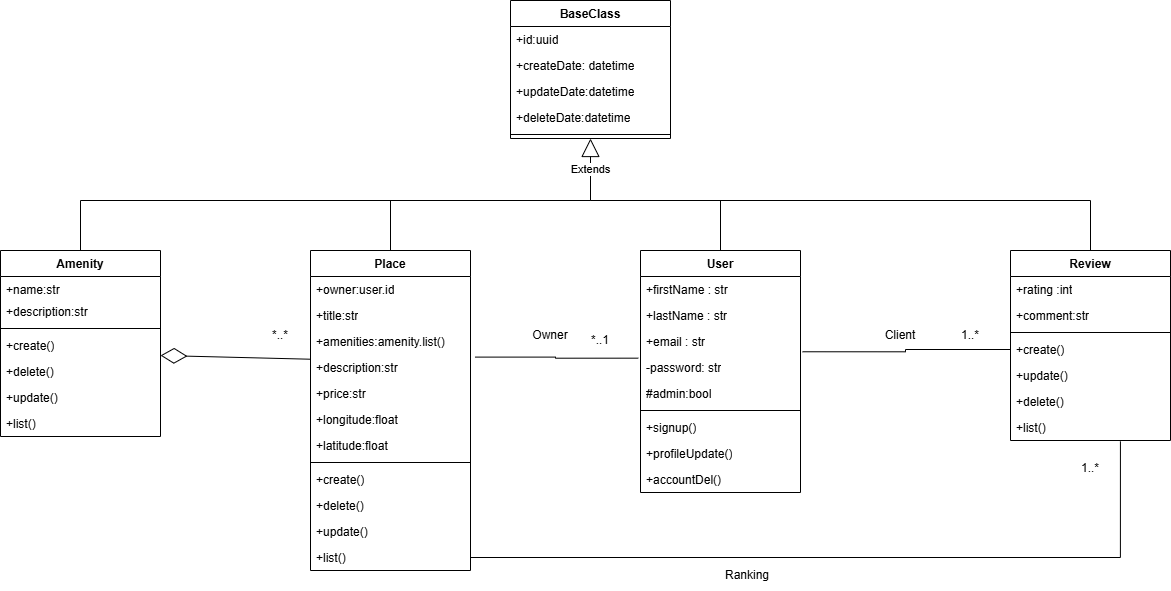

The diagram above was exported from draw.io. Its source (the exported page's mxGraphModel, read from the mxfile embedded in the PNG):
<mxGraphModel dx="1830" dy="777" grid="1" gridSize="10" guides="1" tooltips="1" connect="1" arrows="1" fold="1" page="1" pageScale="1" pageWidth="827" pageHeight="1169" math="0" shadow="0">
  <root>
    <mxCell id="0" />
    <mxCell id="1" parent="0" />
    <mxCell id="HAm_o5pZkKZWDFNc0IW_-1" parent="1" style="swimlane;fontStyle=1;align=center;verticalAlign=top;childLayout=stackLayout;horizontal=1;startSize=26;horizontalStack=0;resizeParent=1;resizeParentMax=0;resizeLast=0;collapsible=1;marginBottom=0;whiteSpace=wrap;html=1;" value="User" vertex="1">
      <mxGeometry height="242" width="160" x="690" y="550" as="geometry" />
    </mxCell>
    <mxCell id="HAm_o5pZkKZWDFNc0IW_-21" parent="HAm_o5pZkKZWDFNc0IW_-1" style="text;strokeColor=none;fillColor=none;align=left;verticalAlign=top;spacingLeft=4;spacingRight=4;overflow=hidden;rotatable=0;points=[[0,0.5],[1,0.5]];portConstraint=eastwest;whiteSpace=wrap;html=1;" value="+firstName : str&lt;div&gt;&lt;div&gt;&lt;br&gt;&lt;/div&gt;&lt;/div&gt;" vertex="1">
      <mxGeometry height="26" width="160" y="26" as="geometry" />
    </mxCell>
    <mxCell id="HAm_o5pZkKZWDFNc0IW_-22" parent="HAm_o5pZkKZWDFNc0IW_-1" style="text;strokeColor=none;fillColor=none;align=left;verticalAlign=top;spacingLeft=4;spacingRight=4;overflow=hidden;rotatable=0;points=[[0,0.5],[1,0.5]];portConstraint=eastwest;whiteSpace=wrap;html=1;" value="+lastName : str&lt;div&gt;&lt;div&gt;&lt;br&gt;&lt;/div&gt;&lt;/div&gt;" vertex="1">
      <mxGeometry height="26" width="160" y="52" as="geometry" />
    </mxCell>
    <mxCell id="HAm_o5pZkKZWDFNc0IW_-24" parent="HAm_o5pZkKZWDFNc0IW_-1" style="text;strokeColor=none;fillColor=none;align=left;verticalAlign=top;spacingLeft=4;spacingRight=4;overflow=hidden;rotatable=0;points=[[0,0.5],[1,0.5]];portConstraint=eastwest;whiteSpace=wrap;html=1;" value="+email : str&lt;div&gt;&lt;div&gt;&lt;br&gt;&lt;/div&gt;&lt;/div&gt;" vertex="1">
      <mxGeometry height="26" width="160" y="78" as="geometry" />
    </mxCell>
    <mxCell id="HAm_o5pZkKZWDFNc0IW_-33" parent="HAm_o5pZkKZWDFNc0IW_-1" style="text;strokeColor=none;fillColor=none;align=left;verticalAlign=top;spacingLeft=4;spacingRight=4;overflow=hidden;rotatable=0;points=[[0,0.5],[1,0.5]];portConstraint=eastwest;whiteSpace=wrap;html=1;" value="-password: str&lt;div&gt;&lt;div&gt;&lt;br&gt;&lt;/div&gt;&lt;/div&gt;" vertex="1">
      <mxGeometry height="26" width="160" y="104" as="geometry" />
    </mxCell>
    <mxCell id="HAm_o5pZkKZWDFNc0IW_-2" parent="HAm_o5pZkKZWDFNc0IW_-1" style="text;strokeColor=none;fillColor=none;align=left;verticalAlign=top;spacingLeft=4;spacingRight=4;overflow=hidden;rotatable=0;points=[[0,0.5],[1,0.5]];portConstraint=eastwest;whiteSpace=wrap;html=1;" value="&lt;div&gt;&lt;div&gt;#admin:bool&lt;/div&gt;&lt;/div&gt;" vertex="1">
      <mxGeometry height="26" width="160" y="130" as="geometry" />
    </mxCell>
    <mxCell id="HAm_o5pZkKZWDFNc0IW_-3" parent="HAm_o5pZkKZWDFNc0IW_-1" style="line;strokeWidth=1;fillColor=none;align=left;verticalAlign=middle;spacingTop=-1;spacingLeft=3;spacingRight=3;rotatable=0;labelPosition=right;points=[];portConstraint=eastwest;strokeColor=inherit;" value="" vertex="1">
      <mxGeometry height="8" width="160" y="156" as="geometry" />
    </mxCell>
    <mxCell id="HAm_o5pZkKZWDFNc0IW_-4" parent="HAm_o5pZkKZWDFNc0IW_-1" style="text;strokeColor=none;fillColor=none;align=left;verticalAlign=top;spacingLeft=4;spacingRight=4;overflow=hidden;rotatable=0;points=[[0,0.5],[1,0.5]];portConstraint=eastwest;whiteSpace=wrap;html=1;" value="+signup()" vertex="1">
      <mxGeometry height="26" width="160" y="164" as="geometry" />
    </mxCell>
    <mxCell id="HAm_o5pZkKZWDFNc0IW_-111" parent="HAm_o5pZkKZWDFNc0IW_-1" style="text;strokeColor=none;fillColor=none;align=left;verticalAlign=top;spacingLeft=4;spacingRight=4;overflow=hidden;rotatable=0;points=[[0,0.5],[1,0.5]];portConstraint=eastwest;whiteSpace=wrap;html=1;" value="+profileUpdate()" vertex="1">
      <mxGeometry height="26" width="160" y="190" as="geometry" />
    </mxCell>
    <mxCell id="HAm_o5pZkKZWDFNc0IW_-110" parent="HAm_o5pZkKZWDFNc0IW_-1" style="text;strokeColor=none;fillColor=none;align=left;verticalAlign=top;spacingLeft=4;spacingRight=4;overflow=hidden;rotatable=0;points=[[0,0.5],[1,0.5]];portConstraint=eastwest;whiteSpace=wrap;html=1;" value="+accountDel()" vertex="1">
      <mxGeometry height="26" width="160" y="216" as="geometry" />
    </mxCell>
    <mxCell id="HAm_o5pZkKZWDFNc0IW_-9" parent="1" style="swimlane;fontStyle=1;align=center;verticalAlign=top;childLayout=stackLayout;horizontal=1;startSize=26;horizontalStack=0;resizeParent=1;resizeParentMax=0;resizeLast=0;collapsible=1;marginBottom=0;whiteSpace=wrap;html=1;" value="Review" vertex="1">
      <mxGeometry height="190" width="160" x="1060" y="550" as="geometry" />
    </mxCell>
    <mxCell id="HAm_o5pZkKZWDFNc0IW_-37" parent="HAm_o5pZkKZWDFNc0IW_-9" style="text;strokeColor=none;fillColor=none;align=left;verticalAlign=top;spacingLeft=4;spacingRight=4;overflow=hidden;rotatable=0;points=[[0,0.5],[1,0.5]];portConstraint=eastwest;whiteSpace=wrap;html=1;" value="+rating :int" vertex="1">
      <mxGeometry height="26" width="160" y="26" as="geometry" />
    </mxCell>
    <mxCell id="HAm_o5pZkKZWDFNc0IW_-10" parent="HAm_o5pZkKZWDFNc0IW_-9" style="text;strokeColor=none;fillColor=none;align=left;verticalAlign=top;spacingLeft=4;spacingRight=4;overflow=hidden;rotatable=0;points=[[0,0.5],[1,0.5]];portConstraint=eastwest;whiteSpace=wrap;html=1;" value="+comment:str" vertex="1">
      <mxGeometry height="26" width="160" y="52" as="geometry" />
    </mxCell>
    <mxCell id="HAm_o5pZkKZWDFNc0IW_-11" parent="HAm_o5pZkKZWDFNc0IW_-9" style="line;strokeWidth=1;fillColor=none;align=left;verticalAlign=middle;spacingTop=-1;spacingLeft=3;spacingRight=3;rotatable=0;labelPosition=right;points=[];portConstraint=eastwest;strokeColor=inherit;" value="" vertex="1">
      <mxGeometry height="8" width="160" y="78" as="geometry" />
    </mxCell>
    <mxCell id="HAm_o5pZkKZWDFNc0IW_-12" parent="HAm_o5pZkKZWDFNc0IW_-9" style="text;strokeColor=none;fillColor=none;align=left;verticalAlign=top;spacingLeft=4;spacingRight=4;overflow=hidden;rotatable=0;points=[[0,0.5],[1,0.5]];portConstraint=eastwest;whiteSpace=wrap;html=1;" value="+create()" vertex="1">
      <mxGeometry height="26" width="160" y="86" as="geometry" />
    </mxCell>
    <mxCell id="HAm_o5pZkKZWDFNc0IW_-46" parent="HAm_o5pZkKZWDFNc0IW_-9" style="text;strokeColor=none;fillColor=none;align=left;verticalAlign=top;spacingLeft=4;spacingRight=4;overflow=hidden;rotatable=0;points=[[0,0.5],[1,0.5]];portConstraint=eastwest;whiteSpace=wrap;html=1;" value="+update()" vertex="1">
      <mxGeometry height="26" width="160" y="112" as="geometry" />
    </mxCell>
    <mxCell id="HAm_o5pZkKZWDFNc0IW_-43" parent="HAm_o5pZkKZWDFNc0IW_-9" style="text;strokeColor=none;fillColor=none;align=left;verticalAlign=top;spacingLeft=4;spacingRight=4;overflow=hidden;rotatable=0;points=[[0,0.5],[1,0.5]];portConstraint=eastwest;whiteSpace=wrap;html=1;" value="+delete()" vertex="1">
      <mxGeometry height="26" width="160" y="138" as="geometry" />
    </mxCell>
    <mxCell id="HAm_o5pZkKZWDFNc0IW_-44" parent="HAm_o5pZkKZWDFNc0IW_-9" style="text;strokeColor=none;fillColor=none;align=left;verticalAlign=top;spacingLeft=4;spacingRight=4;overflow=hidden;rotatable=0;points=[[0,0.5],[1,0.5]];portConstraint=eastwest;whiteSpace=wrap;html=1;" value="+list()" vertex="1">
      <mxGeometry height="26" width="160" y="164" as="geometry" />
    </mxCell>
    <mxCell id="HAm_o5pZkKZWDFNc0IW_-13" parent="1" style="swimlane;fontStyle=1;align=center;verticalAlign=top;childLayout=stackLayout;horizontal=1;startSize=26;horizontalStack=0;resizeParent=1;resizeParentMax=0;resizeLast=0;collapsible=1;marginBottom=0;whiteSpace=wrap;html=1;" value="Place" vertex="1">
      <mxGeometry height="320" width="160" x="360" y="550" as="geometry" />
    </mxCell>
    <mxCell id="HAm_o5pZkKZWDFNc0IW_-14" parent="HAm_o5pZkKZWDFNc0IW_-13" style="text;strokeColor=none;fillColor=none;align=left;verticalAlign=top;spacingLeft=4;spacingRight=4;overflow=hidden;rotatable=0;points=[[0,0.5],[1,0.5]];portConstraint=eastwest;whiteSpace=wrap;html=1;" value="+owner:user.id" vertex="1">
      <mxGeometry height="26" width="160" y="26" as="geometry" />
    </mxCell>
    <mxCell id="HAm_o5pZkKZWDFNc0IW_-127" parent="HAm_o5pZkKZWDFNc0IW_-13" style="text;strokeColor=none;fillColor=none;align=left;verticalAlign=top;spacingLeft=4;spacingRight=4;overflow=hidden;rotatable=0;points=[[0,0.5],[1,0.5]];portConstraint=eastwest;whiteSpace=wrap;html=1;" value="+title:str" vertex="1">
      <mxGeometry height="26" width="160" y="52" as="geometry" />
    </mxCell>
    <mxCell id="HAm_o5pZkKZWDFNc0IW_-34" parent="HAm_o5pZkKZWDFNc0IW_-13" style="text;strokeColor=none;fillColor=none;align=left;verticalAlign=top;spacingLeft=4;spacingRight=4;overflow=hidden;rotatable=0;points=[[0,0.5],[1,0.5]];portConstraint=eastwest;whiteSpace=wrap;html=1;" value="+amenities:amenity.list()" vertex="1">
      <mxGeometry height="26" width="160" y="78" as="geometry" />
    </mxCell>
    <mxCell id="HAm_o5pZkKZWDFNc0IW_-35" parent="HAm_o5pZkKZWDFNc0IW_-13" style="text;strokeColor=none;fillColor=none;align=left;verticalAlign=top;spacingLeft=4;spacingRight=4;overflow=hidden;rotatable=0;points=[[0,0.5],[1,0.5]];portConstraint=eastwest;whiteSpace=wrap;html=1;" value="+description:str" vertex="1">
      <mxGeometry height="26" width="160" y="104" as="geometry" />
    </mxCell>
    <mxCell id="HAm_o5pZkKZWDFNc0IW_-36" parent="HAm_o5pZkKZWDFNc0IW_-13" style="text;strokeColor=none;fillColor=none;align=left;verticalAlign=top;spacingLeft=4;spacingRight=4;overflow=hidden;rotatable=0;points=[[0,0.5],[1,0.5]];portConstraint=eastwest;whiteSpace=wrap;html=1;" value="+price:str" vertex="1">
      <mxGeometry height="26" width="160" y="130" as="geometry" />
    </mxCell>
    <mxCell id="HAm_o5pZkKZWDFNc0IW_-113" parent="HAm_o5pZkKZWDFNc0IW_-13" style="text;strokeColor=none;fillColor=none;align=left;verticalAlign=top;spacingLeft=4;spacingRight=4;overflow=hidden;rotatable=0;points=[[0,0.5],[1,0.5]];portConstraint=eastwest;whiteSpace=wrap;html=1;" value="+longitude:float" vertex="1">
      <mxGeometry height="26" width="160" y="156" as="geometry" />
    </mxCell>
    <mxCell id="HAm_o5pZkKZWDFNc0IW_-100" parent="HAm_o5pZkKZWDFNc0IW_-13" style="text;strokeColor=none;fillColor=none;align=left;verticalAlign=top;spacingLeft=4;spacingRight=4;overflow=hidden;rotatable=0;points=[[0,0.5],[1,0.5]];portConstraint=eastwest;whiteSpace=wrap;html=1;" value="+latitude:float" vertex="1">
      <mxGeometry height="26" width="160" y="182" as="geometry" />
    </mxCell>
    <mxCell id="HAm_o5pZkKZWDFNc0IW_-15" parent="HAm_o5pZkKZWDFNc0IW_-13" style="line;strokeWidth=1;fillColor=none;align=left;verticalAlign=middle;spacingTop=-1;spacingLeft=3;spacingRight=3;rotatable=0;labelPosition=right;points=[];portConstraint=eastwest;strokeColor=inherit;" value="" vertex="1">
      <mxGeometry height="8" width="160" y="208" as="geometry" />
    </mxCell>
    <mxCell id="HAm_o5pZkKZWDFNc0IW_-16" parent="HAm_o5pZkKZWDFNc0IW_-13" style="text;strokeColor=none;fillColor=none;align=left;verticalAlign=top;spacingLeft=4;spacingRight=4;overflow=hidden;rotatable=0;points=[[0,0.5],[1,0.5]];portConstraint=eastwest;whiteSpace=wrap;html=1;" value="+create()" vertex="1">
      <mxGeometry height="26" width="160" y="216" as="geometry" />
    </mxCell>
    <mxCell id="HAm_o5pZkKZWDFNc0IW_-68" parent="HAm_o5pZkKZWDFNc0IW_-13" style="text;strokeColor=none;fillColor=none;align=left;verticalAlign=top;spacingLeft=4;spacingRight=4;overflow=hidden;rotatable=0;points=[[0,0.5],[1,0.5]];portConstraint=eastwest;whiteSpace=wrap;html=1;" value="+delete()" vertex="1">
      <mxGeometry height="26" width="160" y="242" as="geometry" />
    </mxCell>
    <mxCell id="HAm_o5pZkKZWDFNc0IW_-69" parent="HAm_o5pZkKZWDFNc0IW_-13" style="text;strokeColor=none;fillColor=none;align=left;verticalAlign=top;spacingLeft=4;spacingRight=4;overflow=hidden;rotatable=0;points=[[0,0.5],[1,0.5]];portConstraint=eastwest;whiteSpace=wrap;html=1;" value="+update()" vertex="1">
      <mxGeometry height="26" width="160" y="268" as="geometry" />
    </mxCell>
    <mxCell id="HAm_o5pZkKZWDFNc0IW_-65" parent="HAm_o5pZkKZWDFNc0IW_-13" style="text;strokeColor=none;fillColor=none;align=left;verticalAlign=top;spacingLeft=4;spacingRight=4;overflow=hidden;rotatable=0;points=[[0,0.5],[1,0.5]];portConstraint=eastwest;whiteSpace=wrap;html=1;" value="+list()" vertex="1">
      <mxGeometry height="26" width="160" y="294" as="geometry" />
    </mxCell>
    <mxCell id="HAm_o5pZkKZWDFNc0IW_-17" parent="1" style="swimlane;fontStyle=1;align=center;verticalAlign=top;childLayout=stackLayout;horizontal=1;startSize=26;horizontalStack=0;resizeParent=1;resizeParentMax=0;resizeLast=0;collapsible=1;marginBottom=0;whiteSpace=wrap;html=1;" value="Amenity" vertex="1">
      <mxGeometry height="186" width="160" x="50" y="550" as="geometry" />
    </mxCell>
    <mxCell id="HAm_o5pZkKZWDFNc0IW_-18" parent="HAm_o5pZkKZWDFNc0IW_-17" style="text;strokeColor=none;fillColor=none;align=left;verticalAlign=top;spacingLeft=4;spacingRight=4;overflow=hidden;rotatable=0;points=[[0,0.5],[1,0.5]];portConstraint=eastwest;whiteSpace=wrap;html=1;" value="+name:str" vertex="1">
      <mxGeometry height="22" width="160" y="26" as="geometry" />
    </mxCell>
    <mxCell id="HAm_o5pZkKZWDFNc0IW_-101" parent="HAm_o5pZkKZWDFNc0IW_-17" style="text;strokeColor=none;fillColor=none;align=left;verticalAlign=top;spacingLeft=4;spacingRight=4;overflow=hidden;rotatable=0;points=[[0,0.5],[1,0.5]];portConstraint=eastwest;whiteSpace=wrap;html=1;" value="+description:str" vertex="1">
      <mxGeometry height="26" width="160" y="48" as="geometry" />
    </mxCell>
    <mxCell id="HAm_o5pZkKZWDFNc0IW_-19" parent="HAm_o5pZkKZWDFNc0IW_-17" style="line;strokeWidth=1;fillColor=none;align=left;verticalAlign=middle;spacingTop=-1;spacingLeft=3;spacingRight=3;rotatable=0;labelPosition=right;points=[];portConstraint=eastwest;strokeColor=inherit;" value="" vertex="1">
      <mxGeometry height="8" width="160" y="74" as="geometry" />
    </mxCell>
    <mxCell id="HAm_o5pZkKZWDFNc0IW_-60" parent="HAm_o5pZkKZWDFNc0IW_-17" style="text;strokeColor=none;fillColor=none;align=left;verticalAlign=top;spacingLeft=4;spacingRight=4;overflow=hidden;rotatable=0;points=[[0,0.5],[1,0.5]];portConstraint=eastwest;whiteSpace=wrap;html=1;" value="+create()" vertex="1">
      <mxGeometry height="26" width="160" y="82" as="geometry" />
    </mxCell>
    <mxCell id="HAm_o5pZkKZWDFNc0IW_-61" parent="HAm_o5pZkKZWDFNc0IW_-17" style="text;strokeColor=none;fillColor=none;align=left;verticalAlign=top;spacingLeft=4;spacingRight=4;overflow=hidden;rotatable=0;points=[[0,0.5],[1,0.5]];portConstraint=eastwest;whiteSpace=wrap;html=1;" value="+delete()" vertex="1">
      <mxGeometry height="26" width="160" y="108" as="geometry" />
    </mxCell>
    <mxCell id="HAm_o5pZkKZWDFNc0IW_-62" parent="HAm_o5pZkKZWDFNc0IW_-17" style="text;strokeColor=none;fillColor=none;align=left;verticalAlign=top;spacingLeft=4;spacingRight=4;overflow=hidden;rotatable=0;points=[[0,0.5],[1,0.5]];portConstraint=eastwest;whiteSpace=wrap;html=1;" value="+update()" vertex="1">
      <mxGeometry height="26" width="160" y="134" as="geometry" />
    </mxCell>
    <mxCell id="HAm_o5pZkKZWDFNc0IW_-63" parent="HAm_o5pZkKZWDFNc0IW_-17" style="text;strokeColor=none;fillColor=none;align=left;verticalAlign=top;spacingLeft=4;spacingRight=4;overflow=hidden;rotatable=0;points=[[0,0.5],[1,0.5]];portConstraint=eastwest;whiteSpace=wrap;html=1;" value="+list()" vertex="1">
      <mxGeometry height="26" width="160" y="160" as="geometry" />
    </mxCell>
    <mxCell id="HAm_o5pZkKZWDFNc0IW_-89" parent="1" style="text;html=1;whiteSpace=wrap;strokeColor=none;fillColor=none;align=center;verticalAlign=middle;rounded=0;" value="Client" vertex="1">
      <mxGeometry height="30" width="60" x="920" y="620" as="geometry" />
    </mxCell>
    <mxCell id="HAm_o5pZkKZWDFNc0IW_-92" parent="1" style="text;html=1;whiteSpace=wrap;strokeColor=none;fillColor=none;align=center;verticalAlign=middle;rounded=0;" value="*..1" vertex="1">
      <mxGeometry height="30" width="60" x="620" y="625" as="geometry" />
    </mxCell>
    <mxCell id="HAm_o5pZkKZWDFNc0IW_-93" parent="1" style="text;html=1;whiteSpace=wrap;strokeColor=none;fillColor=none;align=center;verticalAlign=middle;rounded=0;" value="1..*" vertex="1">
      <mxGeometry height="20" width="60" x="990" y="625" as="geometry" />
    </mxCell>
    <mxCell id="HAm_o5pZkKZWDFNc0IW_-98" parent="1" style="text;html=1;whiteSpace=wrap;strokeColor=none;fillColor=none;align=center;verticalAlign=middle;rounded=0;" value="Ranking" vertex="1">
      <mxGeometry height="30" width="60" x="767" y="860" as="geometry" />
    </mxCell>
    <mxCell id="HAm_o5pZkKZWDFNc0IW_-97" parent="1" style="text;html=1;whiteSpace=wrap;strokeColor=none;fillColor=none;align=center;verticalAlign=middle;rounded=0;" value="1..*" vertex="1">
      <mxGeometry height="56" width="90" x="1095" y="740" as="geometry" />
    </mxCell>
    <mxCell id="HAm_o5pZkKZWDFNc0IW_-120" parent="1" style="swimlane;fontStyle=1;align=center;verticalAlign=top;childLayout=stackLayout;horizontal=1;startSize=26;horizontalStack=0;resizeParent=1;resizeParentMax=0;resizeLast=0;collapsible=1;marginBottom=0;whiteSpace=wrap;html=1;" value="BaseClass" vertex="1">
      <mxGeometry height="138" width="160" x="560" y="300" as="geometry" />
    </mxCell>
    <mxCell id="HAm_o5pZkKZWDFNc0IW_-121" parent="HAm_o5pZkKZWDFNc0IW_-120" style="text;strokeColor=none;fillColor=none;align=left;verticalAlign=top;spacingLeft=4;spacingRight=4;overflow=hidden;rotatable=0;points=[[0,0.5],[1,0.5]];portConstraint=eastwest;whiteSpace=wrap;html=1;" value="+id:uuid" vertex="1">
      <mxGeometry height="26" width="160" y="26" as="geometry" />
    </mxCell>
    <mxCell id="HAm_o5pZkKZWDFNc0IW_-126" parent="HAm_o5pZkKZWDFNc0IW_-120" style="text;strokeColor=none;fillColor=none;align=left;verticalAlign=top;spacingLeft=4;spacingRight=4;overflow=hidden;rotatable=0;points=[[0,0.5],[1,0.5]];portConstraint=eastwest;whiteSpace=wrap;html=1;" value="+createDate: datetime" vertex="1">
      <mxGeometry height="26" width="160" y="52" as="geometry" />
    </mxCell>
    <mxCell id="HAm_o5pZkKZWDFNc0IW_-124" parent="HAm_o5pZkKZWDFNc0IW_-120" style="text;strokeColor=none;fillColor=none;align=left;verticalAlign=top;spacingLeft=4;spacingRight=4;overflow=hidden;rotatable=0;points=[[0,0.5],[1,0.5]];portConstraint=eastwest;whiteSpace=wrap;html=1;" value="+updateDate:datetime" vertex="1">
      <mxGeometry height="26" width="160" y="78" as="geometry" />
    </mxCell>
    <mxCell id="HAm_o5pZkKZWDFNc0IW_-125" parent="HAm_o5pZkKZWDFNc0IW_-120" style="text;strokeColor=none;fillColor=none;align=left;verticalAlign=top;spacingLeft=4;spacingRight=4;overflow=hidden;rotatable=0;points=[[0,0.5],[1,0.5]];portConstraint=eastwest;whiteSpace=wrap;html=1;" value="+deleteDate:datetime" vertex="1">
      <mxGeometry height="26" width="160" y="104" as="geometry" />
    </mxCell>
    <mxCell id="HAm_o5pZkKZWDFNc0IW_-122" parent="HAm_o5pZkKZWDFNc0IW_-120" style="line;strokeWidth=1;fillColor=none;align=left;verticalAlign=middle;spacingTop=-1;spacingLeft=3;spacingRight=3;rotatable=0;labelPosition=right;points=[];portConstraint=eastwest;strokeColor=inherit;" value="" vertex="1">
      <mxGeometry height="8" width="160" y="130" as="geometry" />
    </mxCell>
    <mxCell id="HAm_o5pZkKZWDFNc0IW_-128" edge="1" parent="1" source="HAm_o5pZkKZWDFNc0IW_-24" style="endArrow=none;html=1;edgeStyle=orthogonalEdgeStyle;rounded=0;entryX=0;entryY=0.5;entryDx=0;entryDy=0;exitX=1.013;exitY=0.895;exitDx=0;exitDy=0;exitPerimeter=0;" target="HAm_o5pZkKZWDFNc0IW_-12" value="">
      <mxGeometry relative="1" as="geometry">
        <mxPoint x="880" y="660" as="sourcePoint" />
        <mxPoint x="1040" y="660" as="targetPoint" />
      </mxGeometry>
    </mxCell>
    <mxCell id="HAm_o5pZkKZWDFNc0IW_-131" edge="1" parent="1" source="HAm_o5pZkKZWDFNc0IW_-35" style="endArrow=none;html=1;edgeStyle=orthogonalEdgeStyle;rounded=0;entryX=-0.014;entryY=0.141;entryDx=0;entryDy=0;exitX=1.028;exitY=0.1;exitDx=0;exitDy=0;exitPerimeter=0;entryPerimeter=0;" target="HAm_o5pZkKZWDFNc0IW_-33" value="">
      <mxGeometry relative="1" as="geometry">
        <mxPoint x="490" y="512" as="sourcePoint" />
        <mxPoint x="698" y="510" as="targetPoint" />
      </mxGeometry>
    </mxCell>
    <mxCell id="HAm_o5pZkKZWDFNc0IW_-134" edge="1" parent="1" source="HAm_o5pZkKZWDFNc0IW_-35" style="endArrow=diamondThin;endFill=0;endSize=24;html=1;rounded=0;entryX=0;entryY=1;entryDx=0;entryDy=0;exitX=-0.002;exitY=0.181;exitDx=0;exitDy=0;exitPerimeter=0;" value="">
      <mxGeometry relative="1" width="160" as="geometry">
        <mxPoint x="100" y="780" as="sourcePoint" />
        <mxPoint x="210.00000000000023" y="655" as="targetPoint" />
      </mxGeometry>
    </mxCell>
    <mxCell id="HAm_o5pZkKZWDFNc0IW_-135" edge="1" parent="1" style="endArrow=block;endSize=16;endFill=0;html=1;rounded=0;entryX=0.5;entryY=1;entryDx=0;entryDy=0;" target="HAm_o5pZkKZWDFNc0IW_-120" value="Extends">
      <mxGeometry relative="1" width="160" as="geometry">
        <mxPoint x="640" y="500" as="sourcePoint" />
        <mxPoint x="710" y="500" as="targetPoint" />
      </mxGeometry>
    </mxCell>
    <mxCell id="HAm_o5pZkKZWDFNc0IW_-136" edge="1" parent="1" style="endArrow=none;html=1;edgeStyle=orthogonalEdgeStyle;rounded=0;entryX=0.5;entryY=0;entryDx=0;entryDy=0;" target="HAm_o5pZkKZWDFNc0IW_-9" value="">
      <mxGeometry relative="1" as="geometry">
        <mxPoint x="640" y="500" as="sourcePoint" />
        <mxPoint x="1040" y="410" as="targetPoint" />
      </mxGeometry>
    </mxCell>
    <mxCell id="HAm_o5pZkKZWDFNc0IW_-139" edge="1" parent="1" style="endArrow=none;html=1;edgeStyle=orthogonalEdgeStyle;rounded=0;entryX=0.5;entryY=0;entryDx=0;entryDy=0;" target="HAm_o5pZkKZWDFNc0IW_-1" value="">
      <mxGeometry relative="1" as="geometry">
        <mxPoint x="770" y="500" as="sourcePoint" />
        <mxPoint x="1180" y="280" as="targetPoint" />
      </mxGeometry>
    </mxCell>
    <mxCell id="HAm_o5pZkKZWDFNc0IW_-140" edge="1" parent="1" source="HAm_o5pZkKZWDFNc0IW_-17" style="endArrow=none;html=1;edgeStyle=orthogonalEdgeStyle;rounded=0;exitX=0.5;exitY=0;exitDx=0;exitDy=0;" value="">
      <mxGeometry relative="1" as="geometry">
        <Array as="points">
          <mxPoint x="130" y="500" />
          <mxPoint x="640" y="500" />
        </Array>
        <mxPoint x="220" y="300" as="sourcePoint" />
        <mxPoint x="640" y="490" as="targetPoint" />
      </mxGeometry>
    </mxCell>
    <mxCell id="HAm_o5pZkKZWDFNc0IW_-141" edge="1" parent="1" source="HAm_o5pZkKZWDFNc0IW_-13" style="endArrow=none;html=1;edgeStyle=orthogonalEdgeStyle;rounded=0;exitX=0.5;exitY=0;exitDx=0;exitDy=0;" value="">
      <mxGeometry relative="1" as="geometry">
        <mxPoint x="370" y="330" as="sourcePoint" />
        <mxPoint x="440" y="500" as="targetPoint" />
      </mxGeometry>
    </mxCell>
    <mxCell id="HAm_o5pZkKZWDFNc0IW_-142" edge="1" parent="1" source="HAm_o5pZkKZWDFNc0IW_-65" style="endArrow=none;html=1;edgeStyle=orthogonalEdgeStyle;rounded=0;entryX=0.687;entryY=1.033;entryDx=0;entryDy=0;exitX=1;exitY=0.5;exitDx=0;exitDy=0;entryPerimeter=0;" target="HAm_o5pZkKZWDFNc0IW_-44" value="">
      <mxGeometry relative="1" as="geometry">
        <mxPoint x="550" y="841" as="sourcePoint" />
        <mxPoint x="1167.5" y="750" as="targetPoint" />
      </mxGeometry>
    </mxCell>
    <mxCell id="HAm_o5pZkKZWDFNc0IW_-143" parent="1" style="text;html=1;whiteSpace=wrap;strokeColor=none;fillColor=none;align=center;verticalAlign=middle;rounded=0;" value="Owner" vertex="1">
      <mxGeometry height="30" width="60" x="570" y="620" as="geometry" />
    </mxCell>
    <mxCell id="HAm_o5pZkKZWDFNc0IW_-145" parent="1" style="text;html=1;whiteSpace=wrap;strokeColor=none;fillColor=none;align=center;verticalAlign=middle;rounded=0;" value="*..*" vertex="1">
      <mxGeometry height="30" width="60" x="300" y="620" as="geometry" />
    </mxCell>
  </root>
</mxGraphModel>